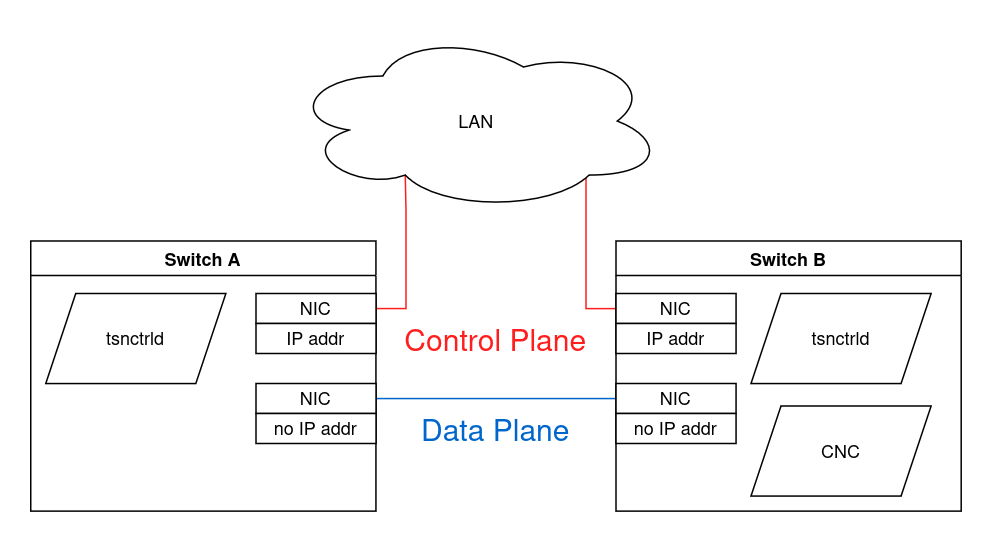

The diagram above was exported from draw.io. Its source (the exported page's mxGraphModel, read from the mxfile embedded in the PNG):
<mxGraphModel dx="1291" dy="960" grid="1" gridSize="10" guides="1" tooltips="1" connect="1" arrows="1" fold="1" page="1" pageScale="1" pageWidth="850" pageHeight="1100" math="0" shadow="0">
  <root>
    <mxCell id="0" />
    <mxCell id="1" parent="0" />
    <mxCell id="mxZ1nqe-xl4nljel-Uve-47" edge="1" parent="1" source="pODGgh4doKxGxUz4HYlQ-15" style="edgeStyle=orthogonalEdgeStyle;rounded=0;orthogonalLoop=1;jettySize=auto;html=1;exitX=0;exitY=0.5;exitDx=0;exitDy=0;strokeColor=light-dark(#0066CC,#0066CC);endArrow=none;endFill=0;entryX=1;entryY=0.5;entryDx=0;entryDy=0;" target="pODGgh4doKxGxUz4HYlQ-8">
      <mxGeometry relative="1" as="geometry">
        <mxPoint x="280" y="620" as="sourcePoint" />
        <mxPoint x="320" y="620" as="targetPoint" />
      </mxGeometry>
    </mxCell>
    <mxCell id="mxZ1nqe-xl4nljel-Uve-50" edge="1" parent="1" source="mxZ1nqe-xl4nljel-Uve-30" style="edgeStyle=orthogonalEdgeStyle;rounded=0;orthogonalLoop=1;jettySize=auto;html=1;exitX=1;exitY=0.25;exitDx=0;exitDy=0;strokeColor=light-dark(#FF1E1E,#FF3333);endArrow=none;endFill=0;entryX=0.31;entryY=0.8;entryDx=0;entryDy=0;entryPerimeter=0;" target="mxZ1nqe-xl4nljel-Uve-42">
      <mxGeometry relative="1" as="geometry">
        <mxPoint x="380" y="380" as="sourcePoint" />
        <mxPoint x="420" y="380" as="targetPoint" />
      </mxGeometry>
    </mxCell>
    <mxCell id="mxZ1nqe-xl4nljel-Uve-52" edge="1" parent="1" source="pODGgh4doKxGxUz4HYlQ-11" style="edgeStyle=orthogonalEdgeStyle;rounded=0;orthogonalLoop=1;jettySize=auto;html=1;strokeColor=light-dark(#FF1E1E,#FF3333);endArrow=none;endFill=0;entryX=0.8;entryY=0.8;entryDx=0;entryDy=0;entryPerimeter=0;exitX=0;exitY=0.5;exitDx=0;exitDy=0;" target="mxZ1nqe-xl4nljel-Uve-42">
      <mxGeometry relative="1" as="geometry">
        <Array as="points">
          <mxPoint x="760" y="625" />
          <mxPoint x="760" y="506" />
        </Array>
        <mxPoint x="640" y="550" as="sourcePoint" />
        <mxPoint x="638" y="540" as="targetPoint" />
      </mxGeometry>
    </mxCell>
    <mxCell id="mxZ1nqe-xl4nljel-Uve-57" parent="1" style="text;html=1;whiteSpace=wrap;strokeColor=none;fillColor=none;align=center;verticalAlign=middle;rounded=0;fontColor=light-dark(#0066CC,#0066CC);" value="&lt;font style=&quot;font-size: 20px;&quot;&gt;&lt;span style=&quot;&quot;&gt;Data Plane&lt;/span&gt;&lt;/font&gt;" vertex="1">
      <mxGeometry height="30" width="140" x="630" y="690" as="geometry" />
    </mxCell>
    <mxCell id="mxZ1nqe-xl4nljel-Uve-58" parent="1" style="text;html=1;whiteSpace=wrap;strokeColor=none;fillColor=none;align=center;verticalAlign=middle;rounded=0;fontColor=light-dark(#FF1E1E,#FF3333);" value="&lt;font style=&quot;font-size: 20px;&quot;&gt;&lt;span style=&quot;&quot;&gt;Control Plane&lt;/span&gt;&lt;/font&gt;" vertex="1">
      <mxGeometry height="30" width="140" x="630" y="630" as="geometry" />
    </mxCell>
    <mxCell id="mxZ1nqe-xl4nljel-Uve-30" parent="1" style="swimlane;whiteSpace=wrap;html=1;" value="Switch A" vertex="1">
      <mxGeometry height="180" width="230" x="390" y="580" as="geometry" />
    </mxCell>
    <mxCell id="pODGgh4doKxGxUz4HYlQ-1" parent="mxZ1nqe-xl4nljel-Uve-30" style="rounded=0;whiteSpace=wrap;html=1;" value="NIC" vertex="1">
      <mxGeometry height="20" width="80" x="150" y="35" as="geometry" />
    </mxCell>
    <mxCell id="pODGgh4doKxGxUz4HYlQ-2" parent="mxZ1nqe-xl4nljel-Uve-30" style="rounded=0;whiteSpace=wrap;html=1;" value="IP addr" vertex="1">
      <mxGeometry height="20" width="80" x="150" y="55" as="geometry" />
    </mxCell>
    <mxCell id="mxZ1nqe-xl4nljel-Uve-32" parent="mxZ1nqe-xl4nljel-Uve-30" style="shape=parallelogram;perimeter=parallelogramPerimeter;whiteSpace=wrap;html=1;fixedSize=1;" value="tsnctrld" vertex="1">
      <mxGeometry height="60" width="120" x="10" y="35" as="geometry" />
    </mxCell>
    <mxCell id="pODGgh4doKxGxUz4HYlQ-8" parent="mxZ1nqe-xl4nljel-Uve-30" style="rounded=0;whiteSpace=wrap;html=1;" value="NIC" vertex="1">
      <mxGeometry height="20" width="80" x="150" y="95" as="geometry" />
    </mxCell>
    <mxCell id="pODGgh4doKxGxUz4HYlQ-9" parent="mxZ1nqe-xl4nljel-Uve-30" style="rounded=0;whiteSpace=wrap;html=1;" value="no IP addr" vertex="1">
      <mxGeometry height="20" width="80" x="150" y="115" as="geometry" />
    </mxCell>
    <mxCell id="mxZ1nqe-xl4nljel-Uve-42" parent="1" style="ellipse;shape=cloud;whiteSpace=wrap;html=1;" value="LAN" vertex="1">
      <mxGeometry height="120" width="250" x="562" y="440" as="geometry" />
    </mxCell>
    <mxCell id="pODGgh4doKxGxUz4HYlQ-10" parent="1" style="swimlane;whiteSpace=wrap;html=1;" value="Switch B" vertex="1">
      <mxGeometry height="180" width="230" x="780" y="580" as="geometry" />
    </mxCell>
    <mxCell id="pODGgh4doKxGxUz4HYlQ-11" parent="pODGgh4doKxGxUz4HYlQ-10" style="rounded=0;whiteSpace=wrap;html=1;" value="NIC" vertex="1">
      <mxGeometry height="20" width="80" y="35" as="geometry" />
    </mxCell>
    <mxCell id="pODGgh4doKxGxUz4HYlQ-12" parent="pODGgh4doKxGxUz4HYlQ-10" style="rounded=0;whiteSpace=wrap;html=1;" value="IP addr" vertex="1">
      <mxGeometry height="20" width="80" y="55" as="geometry" />
    </mxCell>
    <mxCell id="pODGgh4doKxGxUz4HYlQ-15" parent="pODGgh4doKxGxUz4HYlQ-10" style="rounded=0;whiteSpace=wrap;html=1;" value="NIC" vertex="1">
      <mxGeometry height="20" width="80" y="95" as="geometry" />
    </mxCell>
    <mxCell id="pODGgh4doKxGxUz4HYlQ-16" parent="pODGgh4doKxGxUz4HYlQ-10" style="rounded=0;whiteSpace=wrap;html=1;" value="no IP addr" vertex="1">
      <mxGeometry height="20" width="80" y="115" as="geometry" />
    </mxCell>
    <mxCell id="pODGgh4doKxGxUz4HYlQ-13" parent="pODGgh4doKxGxUz4HYlQ-10" style="shape=parallelogram;perimeter=parallelogramPerimeter;whiteSpace=wrap;html=1;fixedSize=1;" value="tsnctrld" vertex="1">
      <mxGeometry height="60" width="120" x="90" y="35" as="geometry" />
    </mxCell>
    <mxCell id="pODGgh4doKxGxUz4HYlQ-14" parent="pODGgh4doKxGxUz4HYlQ-10" style="shape=parallelogram;perimeter=parallelogramPerimeter;whiteSpace=wrap;html=1;fixedSize=1;" value="CNC" vertex="1">
      <mxGeometry height="60" width="120" x="90" y="110" as="geometry" />
    </mxCell>
  </root>
</mxGraphModel>